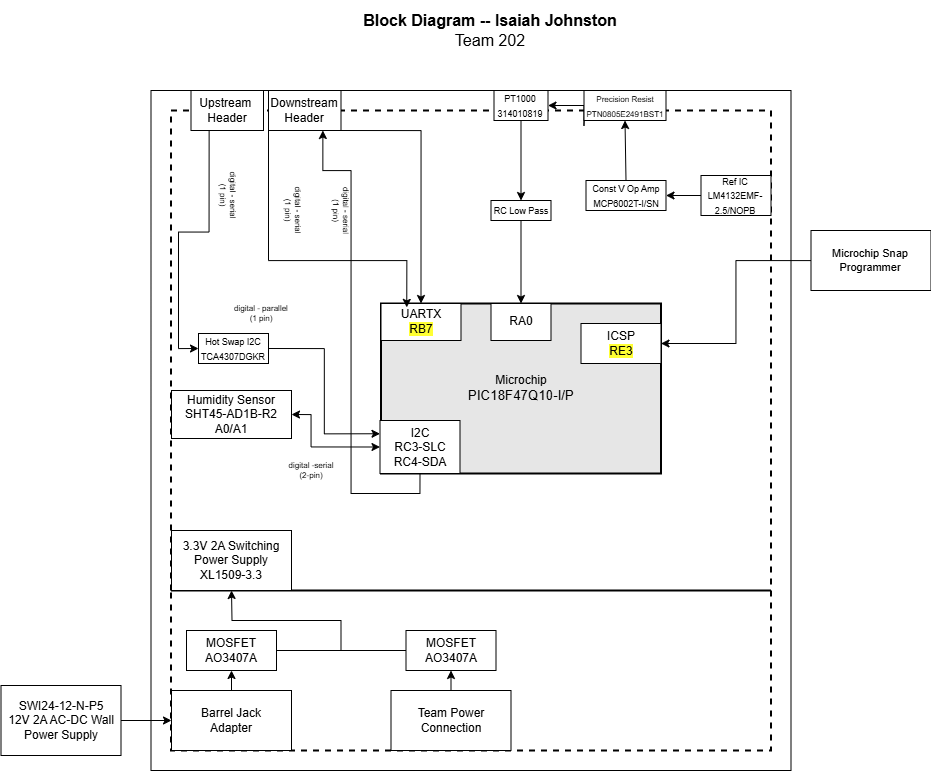

The diagram above was exported from draw.io. Its source (the exported page's mxGraphModel, read from the mxfile embedded in the PNG):
<mxGraphModel dx="3182.5" dy="929" grid="1" gridSize="10" guides="1" tooltips="1" connect="1" arrows="1" fold="1" page="1" pageScale="1.5" pageWidth="1169" pageHeight="827" background="#ffffff" math="0" shadow="0">
  <root>
    <mxCell id="0" style=";html=1;" />
    <mxCell id="1" parent="0" style=";html=1;" />
    <mxCell id="aC57QmPyYTqG6Asludqg-9" parent="1" style="rounded=0;whiteSpace=wrap;html=1;fontSize=16;fillColor=none;" value="" vertex="1">
      <mxGeometry height="680" width="640" x="-20" y="350" as="geometry" />
    </mxCell>
    <mxCell id="zSoxXOAhGFOt2usmLHU0-1" parent="1" style="rounded=0;whiteSpace=wrap;html=1;fillColor=none;dashed=1;strokeWidth=2;" value="" vertex="1">
      <mxGeometry height="480" width="600" y="370" as="geometry" />
    </mxCell>
    <mxCell id="zSoxXOAhGFOt2usmLHU0-2" parent="1" style="rounded=0;whiteSpace=wrap;html=1;fillColor=none;dashed=1;strokeWidth=2;" value="" vertex="1">
      <mxGeometry height="160" width="600" y="850" as="geometry" />
    </mxCell>
    <mxCell id="J8ns3n-xOa6iXa_PQh_Z-5" edge="1" parent="1" source="9j5Bc3N9rgv02oG_bQQu-11" style="edgeStyle=orthogonalEdgeStyle;rounded=0;orthogonalLoop=1;jettySize=auto;html=1;exitX=1;exitY=0.5;exitDx=0;exitDy=0;entryX=0;entryY=0.5;entryDx=0;entryDy=0;startArrow=classic;startFill=1;" target="9j5Bc3N9rgv02oG_bQQu-30">
      <mxGeometry relative="1" as="geometry">
        <Array as="points">
          <mxPoint x="140" y="674" />
          <mxPoint x="140" y="706" />
        </Array>
      </mxGeometry>
    </mxCell>
    <mxCell id="9j5Bc3N9rgv02oG_bQQu-11" parent="1" style="rounded=0;whiteSpace=wrap;html=1;" value="&lt;div&gt;&lt;span style=&quot;background-color: transparent; color: light-dark(rgb(0, 0, 0), rgb(255, 255, 255));&quot;&gt;Humidity Sensor&lt;/span&gt;&lt;/div&gt;&lt;div&gt;&lt;span style=&quot;white-space: pre; white-space: normal;&quot;&gt;&#09;&lt;/span&gt;&lt;/div&gt;&lt;div&gt;SHT45-AD1B-R2&lt;/div&gt;&lt;div&gt;&lt;span style=&quot;background-color: transparent; color: light-dark(rgb(0, 0, 0), rgb(255, 255, 255));&quot;&gt;A0/A1&lt;/span&gt;&lt;/div&gt;" vertex="1">
      <mxGeometry height="48" width="120" x="0.5" y="650" as="geometry" />
    </mxCell>
    <mxCell id="JOMnKlJys3NHe0t_5HwK-2" parent="1" style="text;html=1;strokeColor=none;fillColor=none;align=center;verticalAlign=middle;whiteSpace=wrap;rounded=0;fontSize=8;rotation=0;" value="&lt;div style=&quot;font-size: 8px&quot;&gt;digital - parallel&lt;/div&gt;&lt;div style=&quot;font-size: 8px&quot;&gt;(1 pin)&lt;br&gt;&lt;/div&gt;" vertex="1">
      <mxGeometry height="20" width="60" x="60.5" y="563" as="geometry" />
    </mxCell>
    <mxCell id="JOMnKlJys3NHe0t_5HwK-3" parent="1" style="text;html=1;strokeColor=none;fillColor=none;align=center;verticalAlign=middle;whiteSpace=wrap;rounded=0;fontSize=8;rotation=0;" value="&lt;div&gt;digital -serial&lt;/div&gt;(2-pin)" vertex="1">
      <mxGeometry height="20" width="60" x="110" y="720" as="geometry" />
    </mxCell>
    <mxCell id="J8ns3n-xOa6iXa_PQh_Z-11" parent="1" style="rounded=0;whiteSpace=wrap;html=1;" value="3.3V 2A Switching Power Supply&lt;br&gt;XL1509-3.3" vertex="1">
      <mxGeometry height="60" width="120" x="0.5" y="790" as="geometry" />
    </mxCell>
    <mxCell id="aC57QmPyYTqG6Asludqg-8" parent="1" style="text;html=1;strokeColor=none;fillColor=none;align=center;verticalAlign=middle;whiteSpace=wrap;rounded=0;fontSize=16;" value="&lt;div style=&quot;font-size: 16px&quot;&gt;&lt;b style=&quot;font-size: 16px&quot;&gt;Block Diagram -- Isaiah Johnston&lt;br&gt;&lt;/b&gt;&lt;/div&gt;&lt;div style=&quot;font-size: 16px&quot;&gt;Team 202&lt;br style=&quot;font-size: 16px&quot;&gt;&lt;/div&gt;" vertex="1">
      <mxGeometry height="60" width="660" x="-10" y="260" as="geometry" />
    </mxCell>
    <mxCell id="aC57QmPyYTqG6Asludqg-13" edge="1" parent="1" source="aC57QmPyYTqG6Asludqg-10" style="edgeStyle=orthogonalEdgeStyle;rounded=0;orthogonalLoop=1;jettySize=auto;html=1;entryX=1;entryY=0.5;entryDx=0;entryDy=0;startArrow=none;startFill=0;endArrow=classic;fontSize=11;strokeWidth=1;sketch=0;" target="aC57QmPyYTqG6Asludqg-1">
      <mxGeometry relative="1" as="geometry" />
    </mxCell>
    <mxCell id="aC57QmPyYTqG6Asludqg-10" parent="1" style="rounded=0;whiteSpace=wrap;html=1;fontSize=11;" value="Microchip Snap Programmer" vertex="1">
      <mxGeometry height="60" width="120" x="640" y="490" as="geometry" />
    </mxCell>
    <mxCell id="9j5Bc3N9rgv02oG_bQQu-6" parent="1" style="rounded=0;whiteSpace=wrap;html=1;strokeWidth=2;fillColor=#E6E6E6;" value="&lt;div&gt;Microchip&lt;/div&gt;&lt;div&gt;&lt;span style=&quot;font-size: 10pt ; font-family: &amp;#34;arial&amp;#34; ; font-style: normal&quot;&gt;PIC18F47Q10-I/P&lt;/span&gt;&lt;/div&gt;" vertex="1">
      <mxGeometry height="170" width="280" x="210" y="563" as="geometry" />
    </mxCell>
    <mxCell id="9j5Bc3N9rgv02oG_bQQu-30" parent="1" style="rounded=0;whiteSpace=wrap;html=1;" value="&lt;div&gt;I2C&lt;/div&gt;&lt;div&gt;&lt;span style=&quot;background-color: rgb(255, 255, 102);&quot;&gt;&lt;span style=&quot;background-color: light-dark(#ffffff, var(--ge-dark-color, #121212));&quot;&gt;RC3-SLC&lt;br&gt;&lt;/span&gt;&lt;/span&gt;&lt;/div&gt;&lt;div&gt;&lt;span style=&quot;background-color: rgb(255, 255, 102);&quot;&gt;&lt;span style=&quot;background-color: light-dark(#ffffff, var(--ge-dark-color, #121212));&quot;&gt;RC4-SDA&lt;/span&gt;&lt;/span&gt;&lt;/div&gt;" vertex="1">
      <mxGeometry height="53" width="80" x="209" y="680" as="geometry" />
    </mxCell>
    <mxCell id="TSXNeV2rgrH-Q75M7TN9-21" edge="1" parent="1" source="9j5Bc3N9rgv02oG_bQQu-30" style="edgeStyle=orthogonalEdgeStyle;rounded=0;orthogonalLoop=1;jettySize=auto;html=1;exitX=0.5;exitY=1;exitDx=0;exitDy=0;entryX=0.75;entryY=1;entryDx=0;entryDy=0;" target="TSXNeV2rgrH-Q75M7TN9-14">
      <mxGeometry relative="1" as="geometry">
        <Array as="points">
          <mxPoint x="249" y="753" />
          <mxPoint x="180" y="753" />
          <mxPoint x="180" y="430" />
          <mxPoint x="152" y="430" />
        </Array>
        <mxPoint x="330" y="733" as="sourcePoint" />
      </mxGeometry>
    </mxCell>
    <mxCell id="aC57QmPyYTqG6Asludqg-1" parent="1" style="rounded=0;whiteSpace=wrap;html=1;" value="&lt;div&gt;ICSP&lt;/div&gt;&lt;span style=&quot;background-color: rgb(255, 255, 51);&quot;&gt;RE3&lt;/span&gt;" vertex="1">
      <mxGeometry height="40" width="80" x="410" y="583" as="geometry" />
    </mxCell>
    <mxCell id="TSXNeV2rgrH-Q75M7TN9-4" parent="1" style="rounded=0;whiteSpace=wrap;html=1;" value="SWI24-12-N-P5&lt;br&gt;&lt;div&gt;12V 2A AC-DC Wall Power Supply&lt;/div&gt;" vertex="1">
      <mxGeometry height="70" width="120" x="-170" y="945" as="geometry" />
    </mxCell>
    <mxCell id="TSXNeV2rgrH-Q75M7TN9-5" parent="1" style="rounded=0;whiteSpace=wrap;html=1;" value="&lt;div&gt;Barrel Jack&lt;/div&gt;&lt;div&gt;Adapter&lt;br&gt;&lt;/div&gt;" vertex="1">
      <mxGeometry height="60" width="120" x="0.5" y="950" as="geometry" />
    </mxCell>
    <mxCell id="TSXNeV2rgrH-Q75M7TN9-6" edge="1" parent="1" source="TSXNeV2rgrH-Q75M7TN9-4" style="edgeStyle=orthogonalEdgeStyle;rounded=0;orthogonalLoop=1;jettySize=auto;html=1;" target="TSXNeV2rgrH-Q75M7TN9-5">
      <mxGeometry relative="1" as="geometry" />
    </mxCell>
    <mxCell id="TSXNeV2rgrH-Q75M7TN9-10" parent="1" style="rounded=0;whiteSpace=wrap;html=1;" value="&lt;div&gt;UARTX&lt;/div&gt;&lt;span style=&quot;background-color: rgb(255, 255, 51);&quot;&gt;RB7&lt;/span&gt;" vertex="1">
      <mxGeometry height="37" width="80" x="210" y="563" as="geometry" />
    </mxCell>
    <mxCell id="TSXNeV2rgrH-Q75M7TN9-11" parent="1" style="rounded=0;whiteSpace=wrap;html=1;" value="&lt;div&gt;Upstream&amp;nbsp;&lt;/div&gt;&lt;div&gt;Header&lt;/div&gt;" vertex="1">
      <mxGeometry height="40" width="72.5" x="20" y="350" as="geometry" />
    </mxCell>
    <mxCell id="TSXNeV2rgrH-Q75M7TN9-14" parent="1" style="rounded=0;whiteSpace=wrap;html=1;" value="Downstream &lt;br&gt;&lt;div&gt;Header&lt;/div&gt;" vertex="1">
      <mxGeometry height="40" width="72.5" x="97.5" y="350" as="geometry" />
    </mxCell>
    <mxCell id="TSXNeV2rgrH-Q75M7TN9-17" parent="1" style="text;html=1;strokeColor=none;fillColor=none;align=center;verticalAlign=middle;whiteSpace=wrap;rounded=0;fontSize=8;rotation=90;" value="&lt;div style=&quot;font-size: 8px&quot;&gt;digital - serial&lt;/div&gt;&lt;div style=&quot;font-size: 8px&quot;&gt;(1 pin)&lt;br&gt;&lt;/div&gt;" vertex="1">
      <mxGeometry height="20" width="60" x="27.5" y="445" as="geometry" />
    </mxCell>
    <mxCell id="TSXNeV2rgrH-Q75M7TN9-18" parent="1" style="text;html=1;strokeColor=none;fillColor=none;align=center;verticalAlign=middle;whiteSpace=wrap;rounded=0;fontSize=8;rotation=90;" value="&lt;div style=&quot;font-size: 8px&quot;&gt;digital - serial&lt;/div&gt;&lt;div style=&quot;font-size: 8px&quot;&gt;(1 pin)&lt;br&gt;&lt;/div&gt;" vertex="1">
      <mxGeometry height="20" width="60" x="92.5" y="460" as="geometry" />
    </mxCell>
    <mxCell id="TSXNeV2rgrH-Q75M7TN9-22" parent="1" style="text;html=1;strokeColor=none;fillColor=none;align=center;verticalAlign=middle;whiteSpace=wrap;rounded=0;fontSize=8;rotation=90;" value="&lt;div style=&quot;font-size: 8px&quot;&gt;digital - serial&lt;/div&gt;&lt;div style=&quot;font-size: 8px&quot;&gt;(1 pin)&lt;br&gt;&lt;/div&gt;" vertex="1">
      <mxGeometry height="20" width="60" x="140" y="460" as="geometry" />
    </mxCell>
    <mxCell id="AXqs2NO3lZ1nvjPHtGgZ-1" parent="1" style="rounded=0;whiteSpace=wrap;html=1;" value="RA0" vertex="1">
      <mxGeometry height="37" width="60" x="320" y="563" as="geometry" />
    </mxCell>
    <mxCell id="AXqs2NO3lZ1nvjPHtGgZ-24" edge="1" parent="1" source="AXqs2NO3lZ1nvjPHtGgZ-2" style="edgeStyle=orthogonalEdgeStyle;rounded=0;orthogonalLoop=1;jettySize=auto;html=1;exitX=0.5;exitY=1;exitDx=0;exitDy=0;entryX=0.5;entryY=0;entryDx=0;entryDy=0;" target="AXqs2NO3lZ1nvjPHtGgZ-12">
      <mxGeometry relative="1" as="geometry" />
    </mxCell>
    <mxCell id="AXqs2NO3lZ1nvjPHtGgZ-2" parent="1" style="rounded=0;whiteSpace=wrap;html=1;" value="&lt;div&gt;&lt;span style=&quot;white-space: pre; white-space: normal;&quot;&gt;&#09;&lt;/span&gt;&lt;/div&gt;&lt;div&gt;&lt;font style=&quot;font-size: 9px;&quot;&gt;PT1000&lt;/font&gt;&lt;/div&gt;&lt;div&gt;&lt;font style=&quot;font-size: 9px;&quot;&gt;314010819&lt;/font&gt;&lt;/div&gt;" vertex="1">
      <mxGeometry height="30" width="54" x="323" y="350" as="geometry" />
    </mxCell>
    <mxCell id="AXqs2NO3lZ1nvjPHtGgZ-4" parent="1" style="rounded=0;whiteSpace=wrap;html=1;" value="Team Power Connection" vertex="1">
      <mxGeometry height="60" width="120" x="220" y="950" as="geometry" />
    </mxCell>
    <mxCell id="AXqs2NO3lZ1nvjPHtGgZ-5" parent="1" style="rounded=0;whiteSpace=wrap;html=1;" value="&lt;div&gt;MOSFET&lt;/div&gt;AO3407A" vertex="1">
      <mxGeometry height="40" width="90" x="15.5" y="890" as="geometry" />
    </mxCell>
    <mxCell id="AXqs2NO3lZ1nvjPHtGgZ-6" parent="1" style="rounded=0;whiteSpace=wrap;html=1;" value="&lt;div&gt;MOSFET&lt;/div&gt;AO3407A" vertex="1">
      <mxGeometry height="40" width="90" x="235" y="890" as="geometry" />
    </mxCell>
    <mxCell id="AXqs2NO3lZ1nvjPHtGgZ-7" edge="1" parent="1" source="AXqs2NO3lZ1nvjPHtGgZ-4" style="endArrow=classic;html=1;rounded=0;exitX=0.5;exitY=0;exitDx=0;exitDy=0;entryX=0.5;entryY=1;entryDx=0;entryDy=0;" target="AXqs2NO3lZ1nvjPHtGgZ-6" value="">
      <mxGeometry height="50" relative="1" width="50" as="geometry">
        <mxPoint x="170" y="930" as="sourcePoint" />
        <mxPoint x="220" y="880" as="targetPoint" />
      </mxGeometry>
    </mxCell>
    <mxCell id="AXqs2NO3lZ1nvjPHtGgZ-8" edge="1" parent="1" source="TSXNeV2rgrH-Q75M7TN9-5" style="endArrow=classic;html=1;rounded=0;exitX=0.5;exitY=0;exitDx=0;exitDy=0;entryX=0.5;entryY=1;entryDx=0;entryDy=0;" target="AXqs2NO3lZ1nvjPHtGgZ-5" value="">
      <mxGeometry height="50" relative="1" width="50" as="geometry">
        <mxPoint x="170" y="930" as="sourcePoint" />
        <mxPoint x="220" y="880" as="targetPoint" />
      </mxGeometry>
    </mxCell>
    <mxCell id="AXqs2NO3lZ1nvjPHtGgZ-9" edge="1" parent="1" source="AXqs2NO3lZ1nvjPHtGgZ-5" style="endArrow=none;html=1;rounded=0;exitX=1;exitY=0.5;exitDx=0;exitDy=0;entryX=0;entryY=0.5;entryDx=0;entryDy=0;" target="AXqs2NO3lZ1nvjPHtGgZ-6" value="">
      <mxGeometry height="50" relative="1" width="50" as="geometry">
        <mxPoint x="170" y="930" as="sourcePoint" />
        <mxPoint x="220" y="880" as="targetPoint" />
      </mxGeometry>
    </mxCell>
    <mxCell id="AXqs2NO3lZ1nvjPHtGgZ-11" edge="1" parent="1" style="endArrow=classic;html=1;rounded=0;entryX=0.5;entryY=1;entryDx=0;entryDy=0;" target="J8ns3n-xOa6iXa_PQh_Z-11" value="">
      <mxGeometry height="50" relative="1" width="50" as="geometry">
        <Array as="points">
          <mxPoint x="170" y="880" />
          <mxPoint x="61" y="880" />
        </Array>
        <mxPoint x="170" y="910" as="sourcePoint" />
        <mxPoint x="220" y="880" as="targetPoint" />
      </mxGeometry>
    </mxCell>
    <mxCell id="AXqs2NO3lZ1nvjPHtGgZ-12" parent="1" style="rounded=0;whiteSpace=wrap;html=1;" value="&lt;font style=&quot;font-size: 9px;&quot;&gt;RC Low Pass&lt;/font&gt;" vertex="1">
      <mxGeometry height="20" width="60" x="320" y="460" as="geometry" />
    </mxCell>
    <mxCell id="AXqs2NO3lZ1nvjPHtGgZ-13" parent="1" style="rounded=0;whiteSpace=wrap;html=1;" value="&lt;div&gt;&lt;font style=&quot;font-size: 9px;&quot;&gt;Ref IC&lt;/font&gt;&lt;/div&gt;&lt;font style=&quot;font-size: 9px;&quot;&gt;LM4132EMF-2.5/NOPB&lt;/font&gt;" vertex="1">
      <mxGeometry height="40" width="70" x="530" y="435" as="geometry" />
    </mxCell>
    <mxCell id="AXqs2NO3lZ1nvjPHtGgZ-14" parent="1" style="rounded=0;whiteSpace=wrap;html=1;" value="&lt;div&gt;&lt;font style=&quot;font-size: 9px;&quot;&gt;Const V Op Amp&lt;/font&gt;&lt;/div&gt;&lt;font style=&quot;font-size: 9px;&quot;&gt;MCP6002T-I/SN&lt;/font&gt;" vertex="1">
      <mxGeometry height="30" width="80" x="415" y="440" as="geometry" />
    </mxCell>
    <mxCell id="AXqs2NO3lZ1nvjPHtGgZ-23" edge="1" parent="1" source="AXqs2NO3lZ1nvjPHtGgZ-15" style="edgeStyle=orthogonalEdgeStyle;rounded=0;orthogonalLoop=1;jettySize=auto;html=1;exitX=0;exitY=0.5;exitDx=0;exitDy=0;entryX=1;entryY=0.5;entryDx=0;entryDy=0;" target="AXqs2NO3lZ1nvjPHtGgZ-2">
      <mxGeometry relative="1" as="geometry">
        <Array as="points">
          <mxPoint x="414" y="385" />
        </Array>
      </mxGeometry>
    </mxCell>
    <mxCell id="AXqs2NO3lZ1nvjPHtGgZ-15" parent="1" style="rounded=0;whiteSpace=wrap;html=1;" value="&lt;div&gt;&lt;font style=&quot;font-size: 8px;&quot;&gt;Precision Resist&lt;/font&gt;&lt;/div&gt;&lt;font style=&quot;font-size: 8px;&quot;&gt;PTN0805E2491BST1&lt;/font&gt;" vertex="1">
      <mxGeometry height="30" width="82" x="413" y="350" as="geometry" />
    </mxCell>
    <mxCell id="AXqs2NO3lZ1nvjPHtGgZ-17" edge="1" parent="1" source="AXqs2NO3lZ1nvjPHtGgZ-13" style="endArrow=classic;html=1;rounded=0;exitX=0;exitY=0.5;exitDx=0;exitDy=0;entryX=1;entryY=0.5;entryDx=0;entryDy=0;" target="AXqs2NO3lZ1nvjPHtGgZ-14" value="">
      <mxGeometry height="50" relative="1" width="50" as="geometry">
        <mxPoint x="240" y="530" as="sourcePoint" />
        <mxPoint x="290" y="480" as="targetPoint" />
      </mxGeometry>
    </mxCell>
    <mxCell id="AXqs2NO3lZ1nvjPHtGgZ-21" edge="1" parent="1" source="AXqs2NO3lZ1nvjPHtGgZ-12" style="endArrow=classic;html=1;rounded=0;exitX=0.5;exitY=1;exitDx=0;exitDy=0;entryX=0.5;entryY=0;entryDx=0;entryDy=0;" target="AXqs2NO3lZ1nvjPHtGgZ-1" value="">
      <mxGeometry height="50" relative="1" width="50" as="geometry">
        <mxPoint x="240" y="530" as="sourcePoint" />
        <mxPoint x="290" y="480" as="targetPoint" />
      </mxGeometry>
    </mxCell>
    <mxCell id="AXqs2NO3lZ1nvjPHtGgZ-22" edge="1" parent="1" source="AXqs2NO3lZ1nvjPHtGgZ-14" style="endArrow=classic;html=1;rounded=0;exitX=0.5;exitY=0;exitDx=0;exitDy=0;entryX=0.5;entryY=1;entryDx=0;entryDy=0;" target="AXqs2NO3lZ1nvjPHtGgZ-15" value="">
      <mxGeometry height="50" relative="1" width="50" as="geometry">
        <mxPoint x="350" y="500" as="sourcePoint" />
        <mxPoint x="400" y="450" as="targetPoint" />
      </mxGeometry>
    </mxCell>
    <mxCell id="AXqs2NO3lZ1nvjPHtGgZ-29" edge="1" parent="1" source="AXqs2NO3lZ1nvjPHtGgZ-25" style="edgeStyle=orthogonalEdgeStyle;rounded=0;orthogonalLoop=1;jettySize=auto;html=1;exitX=1;exitY=0.5;exitDx=0;exitDy=0;entryX=0;entryY=0.25;entryDx=0;entryDy=0;" target="9j5Bc3N9rgv02oG_bQQu-30">
      <mxGeometry relative="1" as="geometry">
        <mxPoint x="210" y="640" as="targetPoint" />
      </mxGeometry>
    </mxCell>
    <mxCell id="AXqs2NO3lZ1nvjPHtGgZ-25" parent="1" style="rounded=0;whiteSpace=wrap;html=1;" value="&lt;div&gt;&lt;font style=&quot;font-size: 9px;&quot;&gt;Hot Swap I2C&lt;/font&gt;&lt;/div&gt;&lt;font style=&quot;font-size: 9px;&quot;&gt;TCA4307DGKR&lt;/font&gt;" vertex="1">
      <mxGeometry height="30" width="70" x="27.5" y="593" as="geometry" />
    </mxCell>
    <mxCell id="AXqs2NO3lZ1nvjPHtGgZ-28" edge="1" parent="1" source="TSXNeV2rgrH-Q75M7TN9-11" style="edgeStyle=orthogonalEdgeStyle;rounded=0;orthogonalLoop=1;jettySize=auto;html=1;exitX=0.25;exitY=1;exitDx=0;exitDy=0;entryX=0;entryY=0.5;entryDx=0;entryDy=0;" target="AXqs2NO3lZ1nvjPHtGgZ-25">
      <mxGeometry relative="1" as="geometry" />
    </mxCell>
    <mxCell id="AXqs2NO3lZ1nvjPHtGgZ-32" edge="1" parent="1" source="TSXNeV2rgrH-Q75M7TN9-14" style="edgeStyle=orthogonalEdgeStyle;rounded=0;orthogonalLoop=1;jettySize=auto;html=1;exitX=0;exitY=1;exitDx=0;exitDy=0;entryX=0.092;entryY=0.023;entryDx=0;entryDy=0;entryPerimeter=0;" target="9j5Bc3N9rgv02oG_bQQu-6">
      <mxGeometry relative="1" as="geometry">
        <Array as="points">
          <mxPoint x="98" y="520" />
          <mxPoint x="236" y="520" />
        </Array>
        <mxPoint x="120.5" y="535" as="sourcePoint" />
      </mxGeometry>
    </mxCell>
    <mxCell id="AXqs2NO3lZ1nvjPHtGgZ-37" edge="1" parent="1" source="TSXNeV2rgrH-Q75M7TN9-14" style="edgeStyle=orthogonalEdgeStyle;rounded=0;orthogonalLoop=1;jettySize=auto;html=1;exitX=1;exitY=1;exitDx=0;exitDy=0;entryX=0.5;entryY=0;entryDx=0;entryDy=0;" target="TSXNeV2rgrH-Q75M7TN9-10">
      <mxGeometry relative="1" as="geometry">
        <Array as="points">
          <mxPoint x="250" y="390" />
        </Array>
        <mxPoint x="250" y="480" as="sourcePoint" />
      </mxGeometry>
    </mxCell>
  </root>
</mxGraphModel>